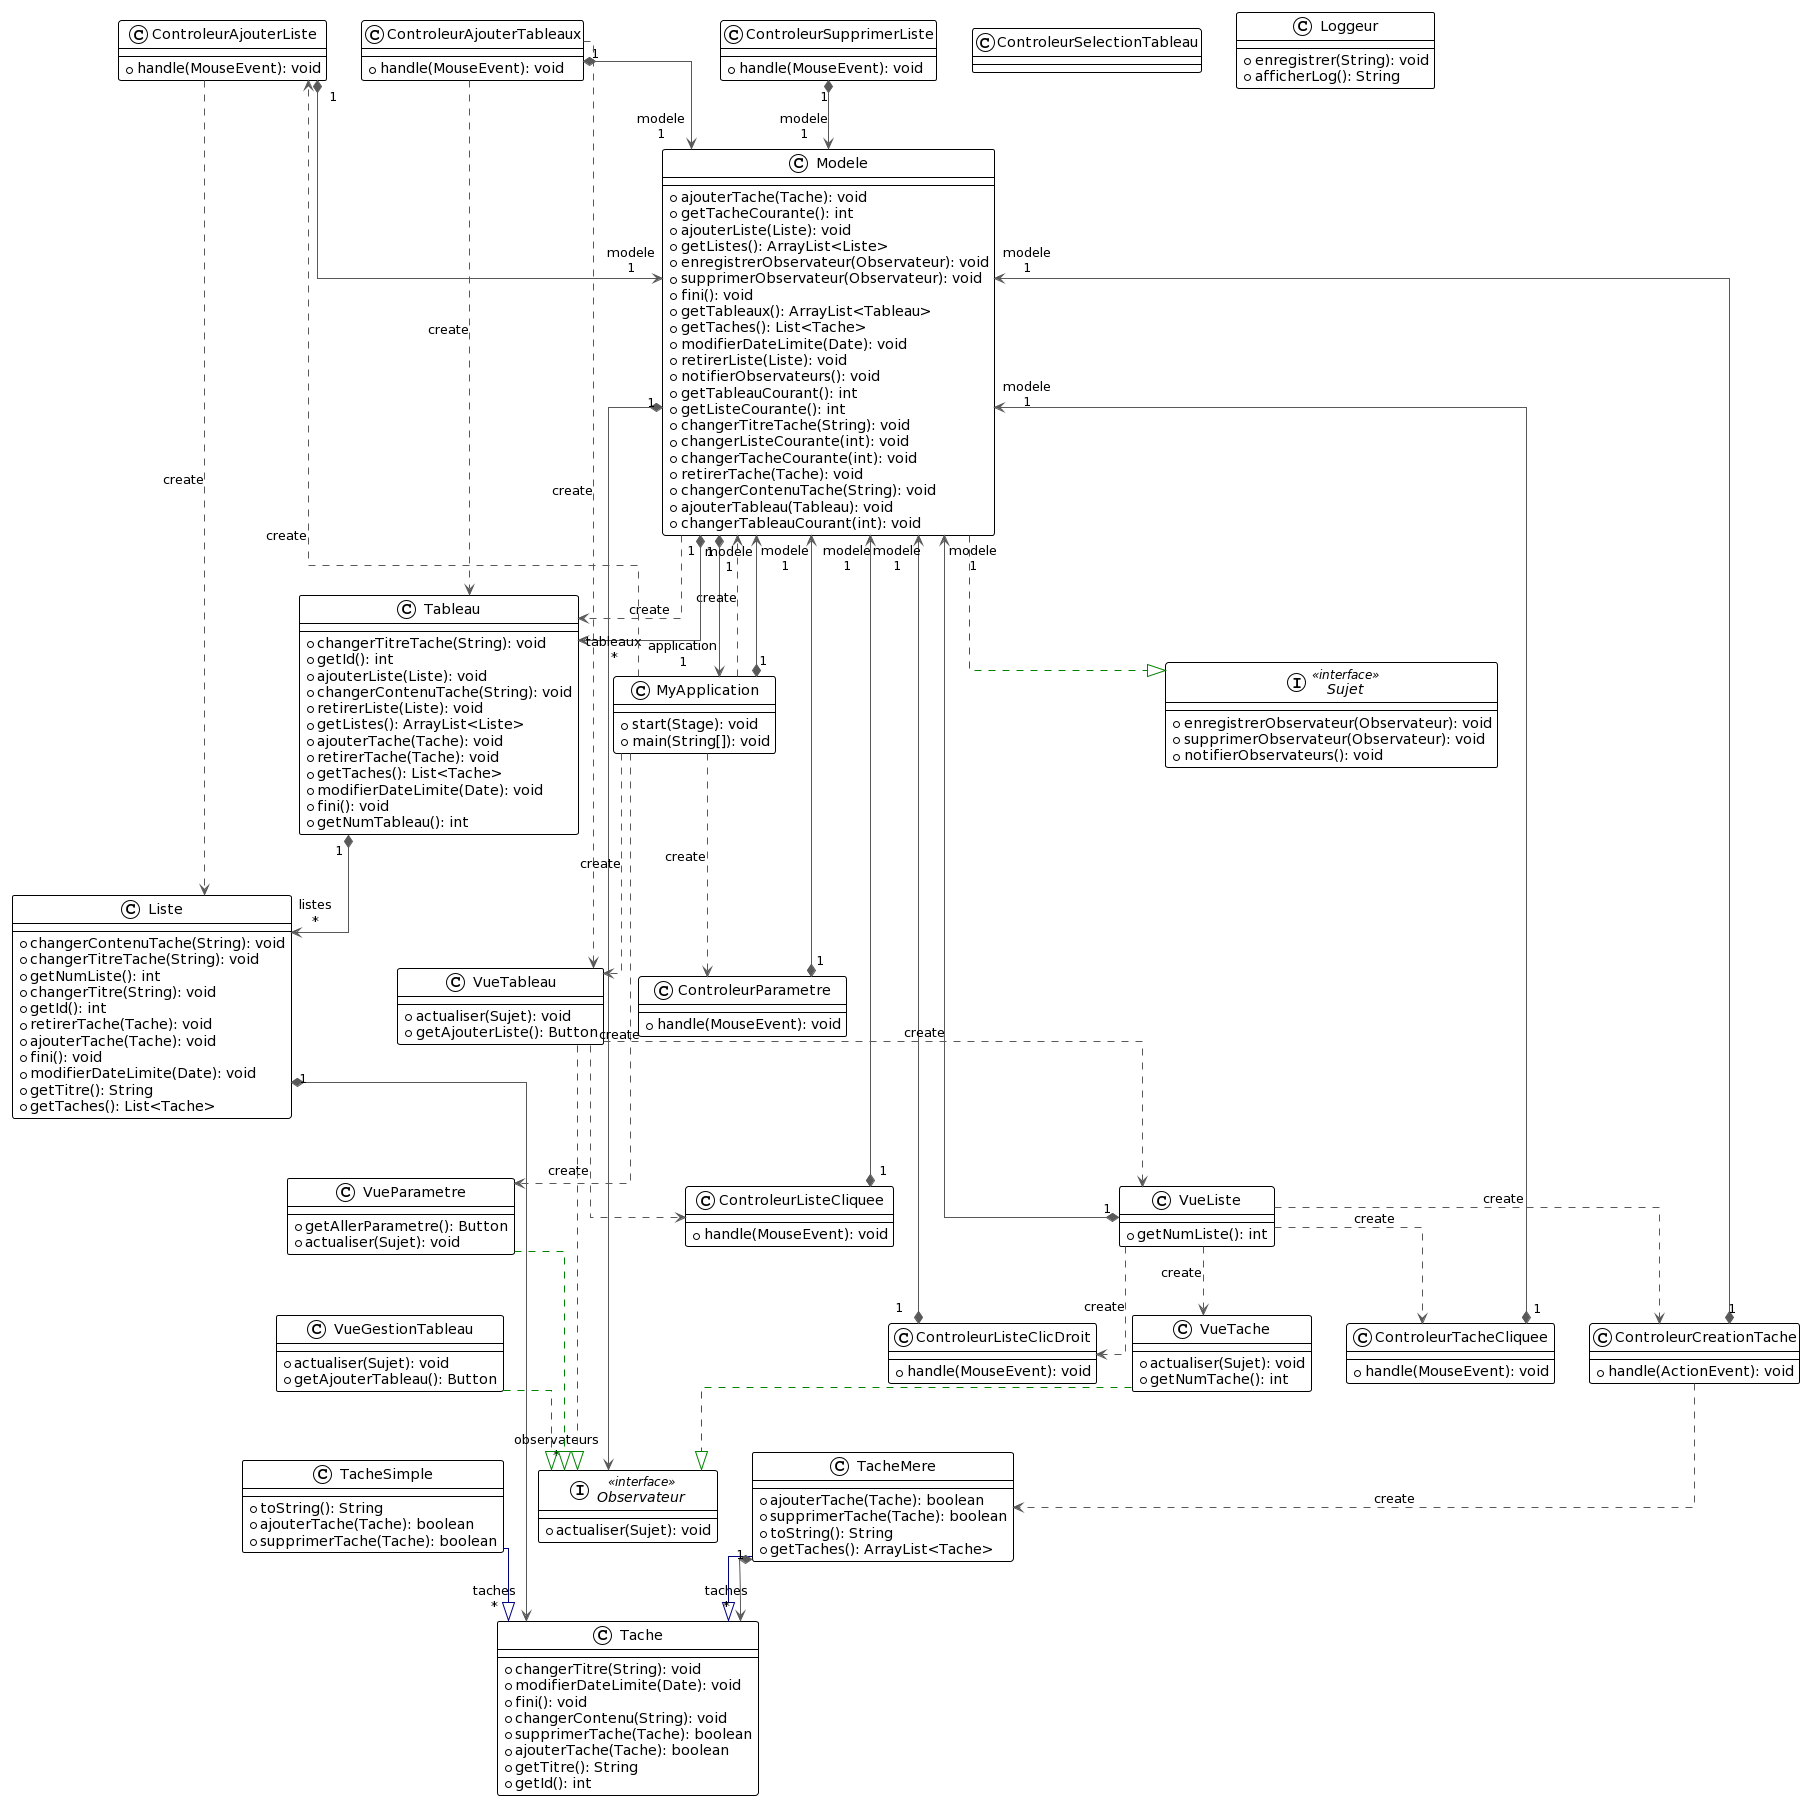

The diagram above was rendered by PlantUML. Its source (embedded in the PNG):
@startuml
!theme plain
top to bottom direction
skinparam linetype ortho

class ControleurAjouterListe {
  + handle(MouseEvent): void
}
class ControleurAjouterTableaux {
  + handle(MouseEvent): void
}
class ControleurCreationTache {
  + handle(ActionEvent): void
}
class ControleurListeClicDroit {
  + handle(MouseEvent): void
}
class ControleurListeCliquee {
  + handle(MouseEvent): void
}
class ControleurParametre {
  + handle(MouseEvent): void
}
class ControleurSelectionTableau
class ControleurSupprimerListe {
  + handle(MouseEvent): void
}
class ControleurTacheCliquee {
  + handle(MouseEvent): void
}
class Liste {
  + changerContenuTache(String): void
  + changerTitreTache(String): void
  + getNumListe(): int
  + changerTitre(String): void
  + getId(): int
  + retirerTache(Tache): void
  + ajouterTache(Tache): void
  + fini(): void
  + modifierDateLimite(Date): void
  + getTitre(): String
  + getTaches(): List<Tache>
}
class Loggeur {
  + enregistrer(String): void
  + afficherLog(): String
}
class Modele {
  + ajouterTache(Tache): void
  + getTacheCourante(): int
  + ajouterListe(Liste): void
  + getListes(): ArrayList<Liste>
  + enregistrerObservateur(Observateur): void
  + supprimerObservateur(Observateur): void
  + fini(): void
  + getTableaux(): ArrayList<Tableau>
  + getTaches(): List<Tache>
  + modifierDateLimite(Date): void
  + retirerListe(Liste): void
  + notifierObservateurs(): void
  + getTableauCourant(): int
  + getListeCourante(): int
  + changerTitreTache(String): void
  + changerListeCourante(int): void
  + changerTacheCourante(int): void
  + retirerTache(Tache): void
  + changerContenuTache(String): void
  + ajouterTableau(Tableau): void
  + changerTableauCourant(int): void
}
class MyApplication {
  + start(Stage): void
  + main(String[]): void
}
interface Observateur << interface >> {
  + actualiser(Sujet): void
}
interface Sujet << interface >> {
  + enregistrerObservateur(Observateur): void
  + supprimerObservateur(Observateur): void
  + notifierObservateurs(): void
}
class Tableau {
  + changerTitreTache(String): void
  + getId(): int
  + ajouterListe(Liste): void
  + changerContenuTache(String): void
  + retirerListe(Liste): void
  + getListes(): ArrayList<Liste>
  + ajouterTache(Tache): void
  + retirerTache(Tache): void
  + getTaches(): List<Tache>
  + modifierDateLimite(Date): void
  + fini(): void
  + getNumTableau(): int
}
class Tache {
  + changerTitre(String): void
  + modifierDateLimite(Date): void
  + fini(): void
  + changerContenu(String): void
  + supprimerTache(Tache): boolean
  + ajouterTache(Tache): boolean
  + getTitre(): String
  + getId(): int
}
class TacheMere {
  + ajouterTache(Tache): boolean
  + supprimerTache(Tache): boolean
  + toString(): String
  + getTaches(): ArrayList<Tache>
}
class TacheSimple {
  + toString(): String
  + ajouterTache(Tache): boolean
  + supprimerTache(Tache): boolean
}
class VueGestionTableau {
  + actualiser(Sujet): void
  + getAjouterTableau(): Button
}
class VueListe {
  + getNumListe(): int
}
class VueParametre {
  + getAllerParametre(): Button
  + actualiser(Sujet): void
}
class VueTableau {
  + actualiser(Sujet): void
  + getAjouterListe(): Button
}
class VueTache {
  + actualiser(Sujet): void
  + getNumTache(): int
}

ControleurAjouterListe      -[#595959,dashed]->  Liste                      : "«create»"
ControleurAjouterListe     "1" *-[#595959,plain]-> "modele\n1" Modele                     
ControleurAjouterTableaux  "1" *-[#595959,plain]-> "modele\n1" Modele                     
ControleurAjouterTableaux   -[#595959,dashed]->  Tableau                    : "«create»"
ControleurAjouterTableaux   -[#595959,dashed]->  VueTableau                 : "«create»"
ControleurCreationTache    "1" *-[#595959,plain]-> "modele\n1" Modele                     
ControleurCreationTache     -[#595959,dashed]->  TacheMere                  : "«create»"
ControleurListeClicDroit   "1" *-[#595959,plain]-> "modele\n1" Modele                     
ControleurListeCliquee     "1" *-[#595959,plain]-> "modele\n1" Modele                     
ControleurParametre        "1" *-[#595959,plain]-> "modele\n1" Modele                     
ControleurSupprimerListe   "1" *-[#595959,plain]-> "modele\n1" Modele                     
ControleurTacheCliquee     "1" *-[#595959,plain]-> "modele\n1" Modele                     
Liste                      "1" *-[#595959,plain]-> "taches\n*" Tache                      
Modele                     "1" *-[#595959,plain]-> "application\n1" MyApplication              
Modele                     "1" *-[#595959,plain]-> "observateurs\n*" Observateur                
Modele                      -[#008200,dashed]-^  Sujet                      
Modele                      -[#595959,dashed]->  Tableau                    : "«create»"
Modele                     "1" *-[#595959,plain]-> "tableaux\n*" Tableau                    
MyApplication               -[#595959,dashed]->  ControleurAjouterListe     : "«create»"
MyApplication               -[#595959,dashed]->  ControleurParametre        : "«create»"
MyApplication               -[#595959,dashed]->  Modele                     : "«create»"
MyApplication              "1" *-[#595959,plain]-> "modele\n1" Modele                     
MyApplication               -[#595959,dashed]->  VueParametre               : "«create»"
MyApplication               -[#595959,dashed]->  VueTableau                 : "«create»"
Tableau                    "1" *-[#595959,plain]-> "listes\n*" Liste                      
TacheMere                   -[#000082,plain]-^  Tache                      
TacheMere                  "1" *-[#595959,plain]-> "taches\n*" Tache                      
TacheSimple                 -[#000082,plain]-^  Tache                      
VueGestionTableau           -[#008200,dashed]-^  Observateur                
VueListe                    -[#595959,dashed]->  ControleurCreationTache    : "«create»"
VueListe                    -[#595959,dashed]->  ControleurListeClicDroit   : "«create»"
VueListe                    -[#595959,dashed]->  ControleurTacheCliquee     : "«create»"
VueListe                   "1" *-[#595959,plain]-> "modele\n1" Modele                     
VueListe                    -[#595959,dashed]->  VueTache                   : "«create»"
VueParametre                -[#008200,dashed]-^  Observateur                
VueTableau                  -[#595959,dashed]->  ControleurListeCliquee     : "«create»"
VueTableau                  -[#008200,dashed]-^  Observateur                
VueTableau                  -[#595959,dashed]->  VueListe                   : "«create»"
VueTache                    -[#008200,dashed]-^  Observateur
@enduml